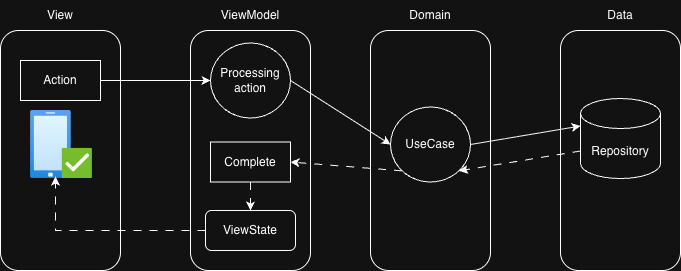

The diagram above was exported from draw.io. Its source (the exported page's mxGraphModel, read from the mxfile embedded in the PNG):
<mxGraphModel dx="1018" dy="655" grid="1" gridSize="10" guides="1" tooltips="1" connect="1" arrows="1" fold="1" page="1" pageScale="1" pageWidth="827" pageHeight="1169" math="0" shadow="0">
  <root>
    <mxCell id="0" />
    <mxCell id="1" parent="0" />
    <mxCell id="dFWUDnuEEzWGo_H0Egkv-1" parent="1" style="rounded=1;whiteSpace=wrap;html=1;" value="" vertex="1">
      <mxGeometry height="240" width="120" x="60" y="140" as="geometry" />
    </mxCell>
    <mxCell id="dFWUDnuEEzWGo_H0Egkv-2" parent="1" style="rounded=1;whiteSpace=wrap;html=1;" value="" vertex="1">
      <mxGeometry height="240" width="120" x="250" y="140" as="geometry" />
    </mxCell>
    <mxCell id="dFWUDnuEEzWGo_H0Egkv-3" parent="1" style="text;html=1;whiteSpace=wrap;strokeColor=none;fillColor=none;align=center;verticalAlign=middle;rounded=0;" value="View" vertex="1">
      <mxGeometry height="30" width="60" x="90" y="110" as="geometry" />
    </mxCell>
    <mxCell id="dFWUDnuEEzWGo_H0Egkv-4" parent="1" style="text;html=1;whiteSpace=wrap;strokeColor=none;fillColor=none;align=center;verticalAlign=middle;rounded=0;" value="ViewModel" vertex="1">
      <mxGeometry height="30" width="60" x="280" y="110" as="geometry" />
    </mxCell>
    <mxCell id="dFWUDnuEEzWGo_H0Egkv-5" parent="1" style="rounded=1;whiteSpace=wrap;html=1;" value="" vertex="1">
      <mxGeometry height="240" width="120" x="430" y="140" as="geometry" />
    </mxCell>
    <mxCell id="dFWUDnuEEzWGo_H0Egkv-6" parent="1" style="text;html=1;whiteSpace=wrap;strokeColor=none;fillColor=none;align=center;verticalAlign=middle;rounded=0;" value="Domain" vertex="1">
      <mxGeometry height="30" width="60" x="460" y="110" as="geometry" />
    </mxCell>
    <mxCell id="dFWUDnuEEzWGo_H0Egkv-7" parent="1" style="rounded=1;whiteSpace=wrap;html=1;" value="" vertex="1">
      <mxGeometry height="240" width="120" x="620" y="140" as="geometry" />
    </mxCell>
    <mxCell id="dFWUDnuEEzWGo_H0Egkv-8" parent="1" style="text;html=1;whiteSpace=wrap;strokeColor=none;fillColor=none;align=center;verticalAlign=middle;rounded=0;" value="Data" vertex="1">
      <mxGeometry height="30" width="60" x="650" y="110" as="geometry" />
    </mxCell>
    <mxCell id="dFWUDnuEEzWGo_H0Egkv-9" parent="1" style="image;aspect=fixed;html=1;points=[];align=center;fontSize=12;image=img/lib/azure2/intune/Device_Compliance.svg;" value="" vertex="1">
      <mxGeometry height="68" width="62" x="90" y="220" as="geometry" />
    </mxCell>
    <mxCell id="dFWUDnuEEzWGo_H0Egkv-10" parent="1" style="rounded=0;whiteSpace=wrap;html=1;" value="Action" vertex="1">
      <mxGeometry height="40" width="80" x="80" y="170" as="geometry" />
    </mxCell>
    <mxCell id="dFWUDnuEEzWGo_H0Egkv-11" edge="1" parent="1" source="dFWUDnuEEzWGo_H0Egkv-10" style="endArrow=classic;html=1;rounded=0;exitX=1;exitY=0.5;exitDx=0;exitDy=0;entryX=0;entryY=0.5;entryDx=0;entryDy=0;" target="dFWUDnuEEzWGo_H0Egkv-12" value="">
      <mxGeometry height="50" relative="1" width="50" as="geometry">
        <mxPoint x="390" y="370" as="sourcePoint" />
        <mxPoint x="440" y="320" as="targetPoint" />
      </mxGeometry>
    </mxCell>
    <mxCell id="dFWUDnuEEzWGo_H0Egkv-12" parent="1" style="ellipse;whiteSpace=wrap;html=1;" value="Processing action" vertex="1">
      <mxGeometry height="75" width="80" x="270" y="152.5" as="geometry" />
    </mxCell>
    <mxCell id="dFWUDnuEEzWGo_H0Egkv-13" parent="1" style="ellipse;whiteSpace=wrap;html=1;" value="UseCase" vertex="1">
      <mxGeometry height="75" width="80" x="450" y="216.5" as="geometry" />
    </mxCell>
    <mxCell id="dFWUDnuEEzWGo_H0Egkv-14" parent="1" style="shape=cylinder3;whiteSpace=wrap;html=1;boundedLbl=1;backgroundOutline=1;size=15;" value="Repository" vertex="1">
      <mxGeometry height="80" width="80" x="640" y="208" as="geometry" />
    </mxCell>
    <mxCell id="dFWUDnuEEzWGo_H0Egkv-15" edge="1" parent="1" source="dFWUDnuEEzWGo_H0Egkv-12" style="endArrow=classic;html=1;rounded=0;exitX=1;exitY=0.5;exitDx=0;exitDy=0;entryX=0;entryY=0.5;entryDx=0;entryDy=0;" target="dFWUDnuEEzWGo_H0Egkv-13" value="">
      <mxGeometry height="50" relative="1" width="50" as="geometry">
        <mxPoint x="390" y="370" as="sourcePoint" />
        <mxPoint x="440" y="320" as="targetPoint" />
      </mxGeometry>
    </mxCell>
    <mxCell id="dFWUDnuEEzWGo_H0Egkv-16" edge="1" parent="1" source="dFWUDnuEEzWGo_H0Egkv-13" style="endArrow=classic;html=1;rounded=0;exitX=1;exitY=0.5;exitDx=0;exitDy=0;entryX=0;entryY=0;entryDx=0;entryDy=27.5;entryPerimeter=0;" target="dFWUDnuEEzWGo_H0Egkv-14" value="">
      <mxGeometry height="50" relative="1" width="50" as="geometry">
        <mxPoint x="390" y="370" as="sourcePoint" />
        <mxPoint x="440" y="320" as="targetPoint" />
      </mxGeometry>
    </mxCell>
    <mxCell id="dFWUDnuEEzWGo_H0Egkv-17" edge="1" parent="1" source="dFWUDnuEEzWGo_H0Egkv-14" style="endArrow=classic;html=1;rounded=0;exitX=0;exitY=0;exitDx=0;exitDy=52.5;exitPerimeter=0;entryX=1;entryY=1;entryDx=0;entryDy=0;dashed=1;dashPattern=8 8;" target="dFWUDnuEEzWGo_H0Egkv-13" value="">
      <mxGeometry height="50" relative="1" width="50" as="geometry">
        <mxPoint x="390" y="370" as="sourcePoint" />
        <mxPoint x="440" y="320" as="targetPoint" />
      </mxGeometry>
    </mxCell>
    <mxCell id="dFWUDnuEEzWGo_H0Egkv-23" edge="1" parent="1" source="dFWUDnuEEzWGo_H0Egkv-19" style="edgeStyle=orthogonalEdgeStyle;rounded=0;orthogonalLoop=1;jettySize=auto;html=1;exitX=0.5;exitY=1;exitDx=0;exitDy=0;entryX=0.5;entryY=0;entryDx=0;entryDy=0;dashed=1;dashPattern=8 8;" target="dFWUDnuEEzWGo_H0Egkv-21">
      <mxGeometry relative="1" as="geometry" />
    </mxCell>
    <mxCell id="dFWUDnuEEzWGo_H0Egkv-19" parent="1" style="rounded=0;whiteSpace=wrap;html=1;" value="Complete" vertex="1">
      <mxGeometry height="40" width="80" x="270" y="251.5" as="geometry" />
    </mxCell>
    <mxCell id="dFWUDnuEEzWGo_H0Egkv-21" parent="1" style="rounded=1;whiteSpace=wrap;html=1;" value="ViewState" vertex="1">
      <mxGeometry height="40" width="90" x="265" y="320" as="geometry" />
    </mxCell>
    <mxCell id="dFWUDnuEEzWGo_H0Egkv-22" edge="1" parent="1" source="dFWUDnuEEzWGo_H0Egkv-13" style="endArrow=classic;html=1;rounded=0;exitX=0;exitY=1;exitDx=0;exitDy=0;entryX=1;entryY=0.5;entryDx=0;entryDy=0;dashed=1;dashPattern=8 8;" target="dFWUDnuEEzWGo_H0Egkv-19" value="">
      <mxGeometry height="50" relative="1" width="50" as="geometry">
        <mxPoint x="270" y="370" as="sourcePoint" />
        <mxPoint x="320" y="320" as="targetPoint" />
      </mxGeometry>
    </mxCell>
    <mxCell id="dFWUDnuEEzWGo_H0Egkv-25" edge="1" parent="1" source="dFWUDnuEEzWGo_H0Egkv-21" style="edgeStyle=orthogonalEdgeStyle;rounded=0;orthogonalLoop=1;jettySize=auto;html=1;exitX=0;exitY=0.5;exitDx=0;exitDy=0;entryX=0.403;entryY=0.971;entryDx=0;entryDy=0;entryPerimeter=0;dashed=1;dashPattern=8 8;" target="dFWUDnuEEzWGo_H0Egkv-9">
      <mxGeometry relative="1" as="geometry" />
    </mxCell>
  </root>
</mxGraphModel>